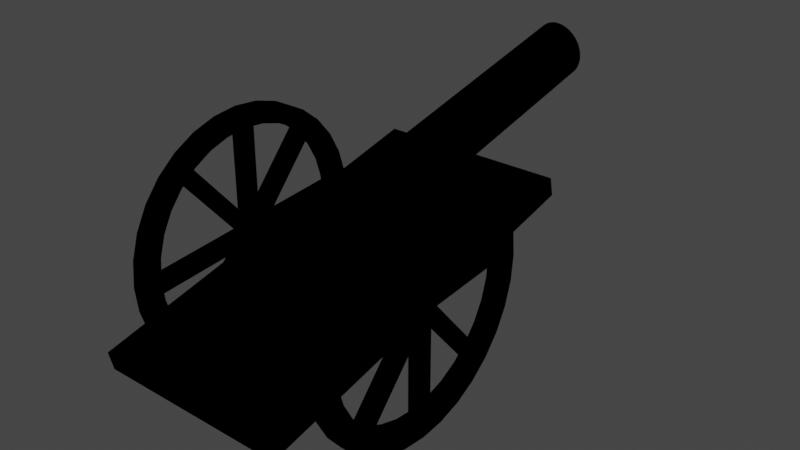 # Source: top_arabas_.blend  (saved by Blender 3.6.13; exported with 4.5.12 LTS)
import bpy
from mathutils import Matrix  # noqa: F401  (used for matrix-valued properties, if any)

bpy.ops.wm.read_factory_settings(use_empty=True)
scene = bpy.context.scene
scene.name = 'Scene'

# ---- collections
col_collection = bpy.data.collections.new('Collection'); scene.collection.children.link(col_collection)

# ---- materials (node trees are filled in below, after node groups)
mat_material_001 = bpy.data.materials.new('Material.001')
mat_material_001.use_transparent_shadow = False
mat_material_001.diffuse_color = (0.0, 0.0, 0.0, 1.0)

# ---- node groups
ng_auto_smooth = bpy.data.node_groups.new('Auto Smooth', 'GeometryNodeTree')
_s = ng_auto_smooth.interface.new_socket(name='Geometry', in_out='OUTPUT', socket_type='NodeSocketGeometry')
_s = ng_auto_smooth.interface.new_socket(name='Geometry', in_out='INPUT', socket_type='NodeSocketGeometry')
_s = ng_auto_smooth.interface.new_socket(name='Angle', in_out='INPUT', socket_type='NodeSocketFloat')
_s.subtype = 'ANGLE'
_s.min_value = 0.0
_s.max_value = 3.142
ng_auto_smooth.is_modifier = True
_N = ng_auto_smooth.nodes; _L = ng_auto_smooth.links
n0 = _N.new('NodeGroupOutput'); n0.name = 'Group Output'; n0.location = (480, -100)
n1 = _N.new('NodeGroupInput'); n1.name = 'Group Input'; n1.location = (-420, -300)
n2 = _N.new('NodeGroupInput'); n2.name = 'Group Input.001'; n2.location = (-60, -100)
n3 = _N.new('GeometryNodeSetShadeSmooth'); n3.name = 'Set Shade Smooth'; n3.location = (120, -100)
n3.domain = 'EDGE'
n4 = _N.new('GeometryNodeSetShadeSmooth'); n4.name = 'Set Shade Smooth.001'; n4.location = (300, -100)
n5 = _N.new('GeometryNodeInputMeshEdgeAngle'); n5.name = 'Edge Angle'; n5.location = (-420, -220)
n6 = _N.new('GeometryNodeInputEdgeSmooth'); n6.name = 'Is Edge Smooth'; n6.location = (-60, -160)
n7 = _N.new('GeometryNodeInputShadeSmooth'); n7.name = 'Is Face Smooth'; n7.location = (-240, -340)
n8 = _N.new('FunctionNodeBooleanMath'); n8.name = 'Boolean Math'; n8.location = (-60, -220)
n9 = _N.new('FunctionNodeCompare'); n9.name = 'Compare'; n9.location = (-240, -180)
n9.operation = 'LESS_EQUAL'
_L.new(n5.outputs[0], n9.inputs[0])
_L.new(n4.outputs[0], n0.inputs[0])
_L.new(n1.outputs[1], n9.inputs[1])
_L.new(n9.outputs[0], n8.inputs[0])
_L.new(n7.outputs[0], n8.inputs[1])
_L.new(n2.outputs[0], n3.inputs[0])
_L.new(n6.outputs[0], n3.inputs[1])
_L.new(n3.outputs[0], n4.inputs[0])
_L.new(n8.outputs[0], n3.inputs[2])
n0.is_active_output = True

# ---- material node trees

# ---- world
world_world = bpy.data.worlds.new('World'); scene.world = world_world
world_world.use_nodes = True; world_world.node_tree.nodes.clear()
_N = world_world.node_tree.nodes; _L = world_world.node_tree.links
n0 = _N.new('ShaderNodeOutputWorld'); n0.name = 'World Output'; n0.location = (300, 300)
n1 = _N.new('ShaderNodeBackground'); n1.name = 'Background'; n1.location = (10, 300)
n1.inputs[0].default_value = (0.05088, 0.05088, 0.05088, 1.0)
_L.new(n1.outputs[0], n0.inputs[0])
n0.is_active_output = True
world_world.color = (0.05088, 0.05088, 0.05088)
world_world.use_sun_shadow = False
world_world.sun_shadow_jitter_overblur = 0.0

# ---- meshes
me_cube_001 = bpy.data.meshes.new('Cube.001')
me_cube_001.from_pydata([(-1.0, -1.0, -1.0), (-1.0, -1.0, 1.0), (-1.0, 1.0, -1.0), (-1.0, 1.0, 1.0), (1.0, -1.0, -1.0), (1.0, -1.0, 1.0), (1.0, 1.0, -1.0), (1.0, 1.0, 1.0)], [], [(0, 1, 3, 2), (2, 3, 7, 6), (6, 7, 5, 4), (4, 5, 1, 0), (2, 6, 4, 0), (7, 3, 1, 5)])
me_cube_001.polygons.foreach_set('use_smooth', [True] * 6)
_uv = me_cube_001.uv_layers.new(name='UVMap')
_uv.uv.foreach_set('vector', [0.375, 0.0, 0.625, 0.0, 0.625, 0.25, 0.375, 0.25, 0.375, 0.25, 0.625, 0.25, 0.625, 0.5, 0.375, 0.5, 0.375, 0.5, 0.625, 0.5, 0.625, 0.75, 0.375, 0.75, 0.375, 0.75, 0.625, 0.75, 0.625, 1.0, 0.375, 1.0, 0.125, 0.5, 0.375, 0.5, 0.375, 0.75, 0.125, 0.75, 0.625, 0.5, 0.875, 0.5, 0.875, 0.75, 0.625, 0.75])
me_cube_001.materials.append(mat_material_001)
me_cube_001.update()
me_cylinder_001 = bpy.data.meshes.new('Cylinder.001')
me_cylinder_001.from_pydata([(0.01324, 1.003, -1.0), (0.01324, 1.003, 1.0), (0.2083, 0.9843, -1.0), (0.2083, 0.9843, 1.0), (0.3959, 0.9274, -1.0), (0.3959, 0.9274, 1.0), (0.5688, 0.835, -1.0), (0.5688, 0.835, 1.0), (0.7203, 0.7106, -1.0), (0.7203, 0.7106, 1.0), (0.8447, 0.5591, -1.0), (0.8447, 0.5591, 1.0), (0.9371, 0.3862, -1.0), (0.9371, 0.3862, 1.0), (0.994, 0.1986, -1.0), (0.994, 0.1986, 1.0), (1.013, 0.003492, -1.0), (1.013, 0.003492, 1.0), (0.994, -0.1916, -1.0), (0.994, -0.1916, 1.0), (0.9371, -0.3792, -1.0), (0.9371, -0.3792, 1.0), (0.8447, -0.5521, -1.0), (0.8447, -0.5521, 1.0), (0.7203, -0.7036, -1.0), (0.7203, -0.7036, 1.0), (0.5688, -0.828, -1.0), (0.5688, -0.828, 1.0), (0.3959, -0.9204, -1.0), (0.3959, -0.9204, 1.0), (0.2083, -0.9773, -1.0), (0.2083, -0.9773, 1.0), (0.01324, -0.9965, -1.0), (0.01324, -0.9965, 1.0), (-0.1819, -0.9773, -1.0), (-0.1819, -0.9773, 1.0), (-0.3694, -0.9204, -1.0), (-0.3694, -0.9204, 1.0), (-0.5423, -0.828, -1.0), (-0.5423, -0.828, 1.0), (-0.6939, -0.7036, -1.0), (-0.6939, -0.7036, 1.0), (-0.8182, -0.5521, -1.0), (-0.8182, -0.5521, 1.0), (-0.9106, -0.3792, -1.0), (-0.9106, -0.3792, 1.0), (-0.9675, -0.1916, -1.0), (-0.9675, -0.1916, 1.0), (-0.9868, 0.003492, -1.0), (-0.9868, 0.003492, 1.0), (-0.9675, 0.1986, -1.0), (-0.9675, 0.1986, 1.0), (-0.9106, 0.3862, -1.0), (-0.9106, 0.3862, 1.0), (-0.8182, 0.5591, -1.0), (-0.8182, 0.5591, 1.0), (-0.6939, 0.7106, -1.0), (-0.6939, 0.7106, 1.0), (-0.5423, 0.835, -1.0), (-0.5423, 0.835, 1.0), (-0.3694, 0.9274, -1.0), (-0.3694, 0.9274, 1.0), (-0.1819, 0.9843, -1.0), (-0.1819, 0.9843, 1.0), (-0.604, 0.5872, 1.0), (-0.4774, 0.6911, 1.0), (-0.1762, 0.8159, 1.0), (-0.01324, 0.8319, 1.0), (-0.3329, 0.7683, 1.0), (-0.8486, -0.003492, 1.0), (-0.8326, 0.1595, 1.0), (-0.8326, -0.1665, 1.0), (-0.7078, -0.4676, 1.0), (-0.4774, -0.6981, 1.0), (-0.604, -0.5942, 1.0), (-0.785, -0.3232, 1.0), (-0.01324, -0.8389, 1.0), (0.1497, -0.8228, 1.0), (0.4509, -0.6981, 1.0), (0.5775, -0.5942, 1.0), (0.3065, -0.7753, 1.0), (0.6814, 0.4606, 1.0), (0.5775, 0.5872, 1.0), (0.8222, -0.003492, 1.0), (0.8061, 0.1595, 1.0), (0.7586, 0.3162, 1.0), (-0.785, 0.3162, 1.0), (-0.7078, 0.4606, 1.0), (-0.3329, -0.7753, 1.0), (0.3065, 0.7683, 1.0), (0.1497, 0.8159, 1.0), (-0.1762, -0.8228, 1.0), (0.4509, 0.6911, 1.0), (0.6814, -0.4676, 1.0), (0.8061, -0.1665, 1.0), (0.7586, -0.3232, 1.0), (0.1497, 0.8159, -1.0), (0.3065, 0.7683, -1.0), (0.5775, 0.5872, -1.0), (0.6814, 0.4606, -1.0), (0.4509, 0.6911, -1.0), (0.4509, -0.6981, -1.0), (0.5775, -0.5942, -1.0), (0.7586, -0.3232, -1.0), (0.8061, -0.1665, -1.0), (0.6814, -0.4676, -1.0), (-0.785, -0.3232, -1.0), (-0.604, -0.5942, -1.0), (-0.7078, -0.4676, -1.0), (-0.3329, -0.7753, -1.0), (-0.01324, -0.8389, -1.0), (-0.1762, -0.8228, -1.0), (-0.4774, -0.6981, -1.0), (-0.8486, -0.003492, -1.0), (-0.785, 0.3162, -1.0), (-0.8326, 0.1595, -1.0), (-0.604, 0.5872, -1.0), (-0.3329, 0.7683, -1.0), (-0.4774, 0.6911, -1.0), (-0.7078, 0.4606, -1.0), (-0.01324, 0.8319, -1.0), (0.3065, -0.7753, -1.0), (0.7586, 0.3162, -1.0), (0.8222, -0.003492, -1.0), (0.8061, 0.1595, -1.0), (-0.8326, -0.1665, -1.0), (-0.1762, 0.8159, -1.0), (0.1497, -0.8228, -1.0)], [], [(0, 1, 3, 2), (2, 3, 5, 4), (4, 5, 7, 6), (6, 7, 9, 8), (8, 9, 11, 10), (10, 11, 13, 12), (12, 13, 15, 14), (14, 15, 17, 16), (16, 17, 19, 18), (18, 19, 21, 20), (20, 21, 23, 22), (22, 23, 25, 24), (24, 25, 27, 26), (26, 27, 29, 28), (28, 29, 31, 30), (30, 31, 33, 32), (32, 33, 35, 34), (34, 35, 37, 36), (36, 37, 39, 38), (38, 39, 41, 40), (40, 41, 43, 42), (42, 43, 45, 44), (44, 45, 47, 46), (46, 47, 49, 48), (48, 49, 51, 50), (50, 51, 53, 52), (52, 53, 55, 54), (54, 55, 57, 56), (56, 57, 59, 58), (58, 59, 61, 60), (75, 45, 43, 41, 39, 37, 35, 33, 31, 29, 27, 25, 23, 21, 19, 17, 15, 13, 11, 9, 7, 5, 3, 1, 63, 61, 59, 57, 55, 53, 86, 87, 64, 65, 68, 66, 67, 90, 89, 92, 82, 81, 85, 84, 83, 94, 95, 93, 79, 78, 80, 77, 76, 91, 88, 73, 74, 72), (86, 53, 51, 49, 47, 45, 75, 71, 69, 70), (60, 61, 63, 62), (62, 63, 1, 0), (112, 38, 40, 42, 44, 46, 125, 106, 108, 107), (125, 46, 48, 50, 52, 54, 56, 58, 60, 62, 0, 2, 4, 6, 8, 10, 12, 14, 16, 18, 20, 22, 24, 26, 28, 30, 32, 34, 36, 38, 112, 109, 111, 110, 127, 121, 101, 102, 105, 103, 104, 123, 124, 122, 99, 98, 100, 97, 96, 120, 126, 117, 118, 116, 119, 114, 115, 113), (96, 90, 67, 120), (97, 89, 90, 96), (100, 92, 89, 97), (98, 82, 92, 100), (81, 82, 98, 99), (85, 81, 99, 122), (84, 85, 122, 124), (83, 84, 124, 123), (94, 83, 123, 104), (95, 94, 104, 103), (93, 95, 103, 105), (79, 93, 105, 102), (78, 79, 102, 101), (80, 78, 101, 121), (77, 80, 121, 127), (76, 77, 127, 110), (91, 76, 110, 111), (88, 91, 111, 109), (73, 88, 109, 112), (74, 73, 112, 107), (108, 72, 74, 107), (106, 75, 72, 108), (125, 71, 75, 106), (113, 69, 71, 125), (115, 70, 69, 113), (114, 86, 70, 115), (119, 87, 86, 114), (116, 64, 87, 119), (118, 65, 64, 116), (117, 68, 65, 118), (126, 66, 68, 117), (120, 67, 66, 126)])
me_cylinder_001.polygons.foreach_set('use_smooth', [True] * 68)
me_cylinder_001.polygons.foreach_set('material_index', [0, 0, 0, 0, 0, 0, 0, 0, 0, 0, 0, 0, 0, 0, 0, 0, 0, 0, 0, 0, 0, 0, 0, 0, 0, 0, 0, 0, 0, 0, 0, 0, 0, 0, 0, 0, 20168, 20168, 20168, 20168, 20168, 20168, 20168, 20168, 20168, 20168, 20168, 20168, 20168, 20168, 20168, 20168, 20168, 20168, 20168, 20168, 20168, 20168, 20168, 20168, 20168, 20168, 20168, 20168, 20168, 20168, 20168, 20168])
_uv = me_cylinder_001.uv_layers.new(name='UVMap')
_uv.uv.foreach_set('vector', [1.0, 0.5, 1.0, 1.0, 0.9688, 1.0, 0.9688, 0.5, 0.9688, 0.5, 0.9688, 1.0, 0.9375, 1.0, 0.9375, 0.5, 0.9375, 0.5, 0.9375, 1.0, 0.9062, 1.0, 0.9062, 0.5, 0.9062, 0.5, 0.9062, 1.0, 0.875, 1.0, 0.875, 0.5, 0.875, 0.5, 0.875, 1.0, 0.8438, 1.0, 0.8438, 0.5, 0.8438, 0.5, 0.8438, 1.0, 0.8125, 1.0, 0.8125, 0.5, 0.8125, 0.5, 0.8125, 1.0, 0.7812, 1.0, 0.7812, 0.5, 0.7812, 0.5, 0.7812, 1.0, 0.75, 1.0, 0.75, 0.5, 0.75, 0.5, 0.75, 1.0, 0.7188, 1.0, 0.7188, 0.5, 0.7188, 0.5, 0.7188, 1.0, 0.6875, 1.0, 0.6875, 0.5, 0.6875, 0.5, 0.6875, 1.0, 0.6562, 1.0, 0.6562, 0.5, 0.6562, 0.5, 0.6562, 1.0, 0.625, 1.0, 0.625, 0.5, 0.625, 0.5, 0.625, 1.0, 0.5938, 1.0, 0.5938, 0.5, 0.5938, 0.5, 0.5938, 1.0, 0.5625, 1.0, 0.5625, 0.5, 0.5625, 0.5, 0.5625, 1.0, 0.5312, 1.0, 0.5312, 0.5, 0.5312, 0.5, 0.5312, 1.0, 0.5, 1.0, 0.5, 0.5, 0.5, 0.5, 0.5, 1.0, 0.4688, 1.0, 0.4688, 0.5, 0.4688, 0.5, 0.4688, 1.0, 0.4375, 1.0, 0.4375, 0.5, 0.4375, 0.5, 0.4375, 1.0, 0.4062, 1.0, 0.4062, 0.5, 0.4062, 0.5, 0.4062, 1.0, 0.375, 1.0, 0.375, 0.5, 0.375, 0.5, 0.375, 1.0, 0.3438, 1.0, 0.3438, 0.5, 0.3438, 0.5, 0.3438, 1.0, 0.3125, 1.0, 0.3125, 0.5, 0.3125, 0.5, 0.3125, 1.0, 0.2812, 1.0, 0.2812, 0.5, 0.2812, 0.5, 0.2812, 1.0, 0.25, 1.0, 0.25, 0.5, 0.25, 0.5, 0.25, 1.0, 0.2188, 1.0, 0.2188, 0.5, 0.2188, 0.5, 0.2188, 1.0, 0.1875, 1.0, 0.1875, 0.5, 0.1875, 0.5, 0.1875, 1.0, 0.1562, 1.0, 0.1562, 0.5, 0.1562, 0.5, 0.1562, 1.0, 0.125, 1.0, 0.125, 0.5, 0.125, 0.5, 0.125, 1.0, 0.09375, 1.0, 0.09375, 0.5, 0.09375, 0.5, 0.09375, 1.0, 0.0625, 1.0, 0.0625, 0.5, 0.05841, 0.1716, 0.02827, 0.1582, 0.05045, 0.1167, 0.08029, 0.08029, 0.1167, 0.05045, 0.1582, 0.02827, 0.2032, 0.01461, 0.25, 0.01, 0.2968, 0.01461, 0.3418, 0.02827, 0.3833, 0.05045, 0.4197, 0.08029, 0.4496, 0.1167, 0.4717, 0.1582, 0.4854, 0.2032, 0.49, 0.25, 0.4854, 0.2968, 0.4717, 0.3418, 0.4496, 0.3833, 0.4197, 0.4197, 0.3833, 0.4496, 0.3418, 0.4717, 0.2968, 0.4854, 0.25, 0.49, 0.2032, 0.4854, 0.1582, 0.4717, 0.1167, 0.4496, 0.08029, 0.4197, 0.05045, 0.3833, 0.02827, 0.3418, 0.05841, 0.325, 0.07694, 0.3597, 0.1019, 0.3901, 0.1323, 0.415, 0.1669, 0.4336, 0.2045, 0.445, 0.2436, 0.4488, 0.2828, 0.445, 0.3204, 0.4336, 0.355, 0.415, 0.3854, 0.3901, 0.4104, 0.3597, 0.4289, 0.325, 0.4403, 0.2874, 0.4441, 0.2483, 0.4403, 0.2092, 0.4289, 0.1716, 0.4104, 0.1369, 0.3854, 0.1066, 0.355, 0.08162, 0.3204, 0.06309, 0.2828, 0.05168, 0.2436, 0.04783, 0.2045, 0.05168, 0.1669, 0.06309, 0.1323, 0.08162, 0.1019, 0.1066, 0.07694, 0.1369, 0.05841, 0.325, 0.02827, 0.3418, 0.01461, 0.2968, 0.01, 0.25, 0.01461, 0.2032, 0.02827, 0.1582, 0.05841, 0.1716, 0.047, 0.2092, 0.04315, 0.2483, 0.047, 0.2874, 0.0625, 0.5, 0.0625, 1.0, 0.03125, 1.0, 0.03125, 0.5, 0.03125, 0.5, 0.03125, 1.0, 0.0, 1.0, 0.0, 0.5, 0.6323, 0.08162, 0.6167, 0.05045, 0.5803, 0.08029, 0.5504, 0.1167, 0.5283, 0.1582, 0.5146, 0.2032, 0.547, 0.2092, 0.5584, 0.1716, 0.5769, 0.1369, 0.6019, 0.1066, 0.547, 0.2092, 0.5146, 0.2032, 0.51, 0.25, 0.5146, 0.2968, 0.5283, 0.3418, 0.5504, 0.3833, 0.5803, 0.4197, 0.6167, 0.4496, 0.6582, 0.4717, 0.7032, 0.4854, 0.75, 0.49, 0.7968, 0.4854, 0.8418, 0.4717, 0.8833, 0.4496, 0.9197, 0.4197, 0.9496, 0.3833, 0.9717, 0.3418, 0.9854, 0.2968, 0.99, 0.25, 0.9854, 0.2032, 0.9717, 0.1582, 0.9496, 0.1167, 0.9197, 0.08029, 0.8833, 0.05045, 0.8418, 0.02827, 0.7968, 0.01461, 0.75, 0.01, 0.7032, 0.01461, 0.6582, 0.02827, 0.6167, 0.05045, 0.6323, 0.08162, 0.6669, 0.06309, 0.7045, 0.05168, 0.7436, 0.04783, 0.7828, 0.05168, 0.8204, 0.06309, 0.855, 0.08162, 0.8854, 0.1066, 0.9104, 0.1369, 0.9289, 0.1716, 0.9403, 0.2092, 0.9441, 0.2483, 0.9403, 0.2874, 0.9289, 0.325, 0.9104, 0.3597, 0.8854, 0.3901, 0.855, 0.415, 0.8204, 0.4336, 0.7828, 0.445, 0.7436, 0.4488, 0.7045, 0.445, 0.6669, 0.4336, 0.6323, 0.415, 0.6019, 0.3901, 0.5769, 0.3597, 0.5584, 0.325, 0.547, 0.2874, 0.5432, 0.2483, 0.9688, 0.7169, 0.9688, 0.7857, 1.0, 0.7857, 1.0, 0.7169, 0.9375, 0.7169, 0.9375, 0.7857, 0.9688, 0.7857, 0.9688, 0.7169, 0.9062, 0.7169, 0.9062, 0.7857, 0.9375, 0.7857, 0.9375, 0.7169, 0.875, 0.7169, 0.875, 0.7857, 0.9062, 0.7857, 0.9062, 0.7169, 0.8438, 0.7857, 0.875, 0.7857, 0.875, 0.7169, 0.8438, 0.7169, 0.8125, 0.7857, 0.8438, 0.7857, 0.8438, 0.7169, 0.8125, 0.7169, 0.7812, 0.7857, 0.8125, 0.7857, 0.8125, 0.7169, 0.7812, 0.7169, 0.75, 0.7857, 0.7812, 0.7857, 0.7812, 0.7169, 0.75, 0.7169, 0.7188, 0.7857, 0.75, 0.7857, 0.75, 0.7169, 0.7188, 0.7169, 0.6875, 0.7857, 0.7188, 0.7857, 0.7188, 0.7169, 0.6875, 0.7169, 0.6562, 0.7857, 0.6875, 0.7857, 0.6875, 0.7169, 0.6562, 0.7169, 0.625, 0.7857, 0.6562, 0.7857, 0.6562, 0.7169, 0.625, 0.7169, 0.5938, 0.7857, 0.625, 0.7857, 0.625, 0.7169, 0.5938, 0.7169, 0.5625, 0.7857, 0.5938, 0.7857, 0.5938, 0.7169, 0.5625, 0.7169, 0.5312, 0.7857, 0.5625, 0.7857, 0.5625, 0.7169, 0.5312, 0.7169, 0.5, 0.7857, 0.5312, 0.7857, 0.5312, 0.7169, 0.5, 0.7169, 0.4688, 0.7857, 0.5, 0.7857, 0.5, 0.7169, 0.4688, 0.7169, 0.4375, 0.7857, 0.4688, 0.7857, 0.4688, 0.7169, 0.4375, 0.7169, 0.4062, 0.7857, 0.4375, 0.7857, 0.4375, 0.7169, 0.4062, 0.7169, 0.375, 0.7857, 0.4062, 0.7857, 0.4062, 0.7169, 0.375, 0.7169, 0.3438, 0.7169, 0.3438, 0.7857, 0.375, 0.7857, 0.375, 0.7169, 0.3125, 0.7169, 0.3125, 0.7857, 0.3438, 0.7857, 0.3438, 0.7169, 0.2812, 0.7169, 0.2812, 0.7857, 0.3125, 0.7857, 0.3125, 0.7169, 0.25, 0.7169, 0.25, 0.7857, 0.2812, 0.7857, 0.2812, 0.7169, 0.2188, 0.7169, 0.2188, 0.7857, 0.25, 0.7857, 0.25, 0.7169, 0.1875, 0.7169, 0.1875, 0.7857, 0.2188, 0.7857, 0.2188, 0.7169, 0.1562, 0.7169, 0.1562, 0.7857, 0.1875, 0.7857, 0.1875, 0.7169, 0.125, 0.7169, 0.125, 0.7857, 0.1562, 0.7857, 0.1562, 0.7169, 0.09375, 0.7169, 0.09375, 0.7857, 0.125, 0.7857, 0.125, 0.7169, 0.0625, 0.7169, 0.0625, 0.7857, 0.09375, 0.7857, 0.09375, 0.7169, 0.03125, 0.7169, 0.03125, 0.7857, 0.0625, 0.7857, 0.0625, 0.7169, 0.0, 0.7169, 0.0, 0.7857, 0.03125, 0.7857, 0.03125, 0.7169])
me_cylinder_001.materials.append(mat_material_001)
me_cylinder_001.update()
me_cylinder_002 = bpy.data.meshes.new('Cylinder.002')
me_cylinder_002.from_pydata([(8.896e-07, 1.0, -0.6759), (8.896e-07, 1.0, 1.324), (0.1951, 0.9808, -0.6759), (0.1951, 0.9808, 1.324), (0.3827, 0.9239, -0.6759), (0.3827, 0.9239, 1.324), (0.5556, 0.8315, -0.6759), (0.5556, 0.8315, 1.324), (0.7071, 0.7071, -0.6759), (0.7071, 0.7071, 1.324), (0.8315, 0.5556, -0.6759), (0.8315, 0.5556, 1.324), (0.9239, 0.3827, -0.6759), (0.9239, 0.3827, 1.324), (0.9808, 0.1951, -0.6759), (0.9808, 0.1951, 1.324), (1.0, 1.801e-07, -0.6759), (1.0, 1.801e-07, 1.324), (0.9808, -0.1951, -0.6759), (0.9808, -0.1951, 1.324), (0.9239, -0.3827, -0.6759), (0.9239, -0.3827, 1.324), (0.8315, -0.5556, -0.6759), (0.8315, -0.5556, 1.324), (0.7071, -0.7071, -0.6759), (0.7071, -0.7071, 1.324), (0.5556, -0.8315, -0.6759), (0.5556, -0.8315, 1.324), (0.3827, -0.9239, -0.6759), (0.3827, -0.9239, 1.324), (0.1951, -0.9808, -0.6759), (0.1951, -0.9808, 1.324), (8.896e-07, -1.0, -0.6759), (8.896e-07, -1.0, 1.324), (-0.1951, -0.9808, -0.6759), (-0.1951, -0.9808, 1.324), (-0.3827, -0.9239, -0.6759), (-0.3827, -0.9239, 1.324), (-0.5556, -0.8315, -0.6759), (-0.5556, -0.8315, 1.324), (-0.7071, -0.7071, -0.6759), (-0.7071, -0.7071, 1.324), (-0.8315, -0.5556, -0.6759), (-0.8315, -0.5556, 1.324), (-0.9239, -0.3827, -0.6759), (-0.9239, -0.3827, 1.324), (-0.9808, -0.1951, -0.6759), (-0.9808, -0.1951, 1.324), (-1.0, 1.801e-07, -0.6759), (-1.0, 1.801e-07, 1.324), (-0.9808, 0.1951, -0.6759), (-0.9808, 0.1951, 1.324), (-0.9239, 0.3827, -0.6759), (-0.9239, 0.3827, 1.324), (-0.8315, 0.5556, -0.6759), (-0.8315, 0.5556, 1.324), (-0.7071, 0.7071, -0.6759), (-0.7071, 0.7071, 1.324), (-0.5556, 0.8315, -0.6759), (-0.5556, 0.8315, 1.324), (-0.3827, 0.9239, -0.6759), (-0.3827, 0.9239, 1.324), (-0.1951, 0.9808, -0.6759), (-0.1951, 0.9808, 1.324), (0.1951, 0.9808, -0.6482), (-1.771e-06, 1.0, -0.6482), (0.3827, 0.9239, -0.6482), (0.5556, 0.8315, -0.6482), (0.7071, 0.7071, -0.6482), (0.8315, 0.5556, -0.6482), (0.9239, 0.3827, -0.6482), (0.9808, 0.1951, -0.6482), (1.0, -2.968e-07, -0.6482), (0.9808, -0.1951, -0.6482), (0.9239, -0.3827, -0.6482), (0.8315, -0.5556, -0.6482), (0.7071, -0.7071, -0.6482), (0.5556, -0.8315, -0.6482), (0.3827, -0.9239, -0.6482), (0.1951, -0.9808, -0.6482), (-1.771e-06, -1.0, -0.6482), (-0.1951, -0.9808, -0.6482), (-0.3827, -0.9239, -0.6482), (-0.5556, -0.8315, -0.6482), (-0.7071, -0.7071, -0.6482), (-0.8315, -0.5556, -0.6482), (-0.9239, -0.3827, -0.6482), (-0.9808, -0.1951, -0.6482), (-1.0, -2.968e-07, -0.6482), (-0.9808, 0.1951, -0.6482), (-0.9239, 0.3827, -0.6482), (-0.8315, 0.5556, -0.6482), (-0.7071, 0.7071, -0.6482), (-0.5556, 0.8315, -0.6482), (-0.3827, 0.9239, -0.6482), (-0.1951, 0.9808, -0.6482)], [], [(0, 1, 3, 2), (2, 3, 5, 4), (4, 5, 7, 6), (6, 7, 9, 8), (8, 9, 11, 10), (10, 11, 13, 12), (12, 13, 15, 14), (14, 15, 17, 16), (16, 17, 19, 18), (18, 19, 21, 20), (20, 21, 23, 22), (22, 23, 25, 24), (24, 25, 27, 26), (26, 27, 29, 28), (28, 29, 31, 30), (30, 31, 33, 32), (32, 33, 35, 34), (34, 35, 37, 36), (36, 37, 39, 38), (38, 39, 41, 40), (40, 41, 43, 42), (42, 43, 45, 44), (44, 45, 47, 46), (46, 47, 49, 48), (48, 49, 51, 50), (50, 51, 53, 52), (52, 53, 55, 54), (54, 55, 57, 56), (56, 57, 59, 58), (58, 59, 61, 60), (45, 43, 85, 86), (60, 61, 63, 62), (62, 63, 1, 0), (0, 2, 4, 6, 8, 10, 12, 14, 16, 18, 20, 22, 24, 26, 28, 30, 32, 34, 36, 38, 40, 42, 44, 46, 48, 50, 52, 54, 56, 58, 60, 62), (64, 65, 95, 94, 93, 92, 91, 90, 89, 88, 87, 86, 85, 84, 83, 82, 81, 80, 79, 78, 77, 76, 75, 74, 73, 72, 71, 70, 69, 68, 67, 66), (63, 61, 94, 95), (19, 17, 72, 73), (37, 35, 81, 82), (55, 53, 90, 91), (11, 9, 68, 69), (29, 27, 77, 78), (47, 45, 86, 87), (3, 1, 65, 64), (1, 63, 95, 65), (21, 19, 73, 74), (39, 37, 82, 83), (57, 55, 91, 92), (13, 11, 69, 70), (31, 29, 78, 79), (49, 47, 87, 88), (5, 3, 64, 66), (23, 21, 74, 75), (41, 39, 83, 84), (59, 57, 92, 93), (15, 13, 70, 71), (33, 31, 79, 80), (51, 49, 88, 89), (7, 5, 66, 67), (25, 23, 75, 76), (43, 41, 84, 85), (61, 59, 93, 94), (17, 15, 71, 72), (35, 33, 80, 81), (53, 51, 89, 90), (9, 7, 67, 68), (27, 25, 76, 77)])
me_cylinder_002.polygons.foreach_set('use_smooth', [True] * 66)
_uv = me_cylinder_002.uv_layers.new(name='UVMap')
_uv.uv.foreach_set('vector', [1.0, 0.5, 1.0, 1.0, 0.9688, 1.0, 0.9688, 0.5, 0.9688, 0.5, 0.9688, 1.0, 0.9375, 1.0, 0.9375, 0.5, 0.9375, 0.5, 0.9375, 1.0, 0.9062, 1.0, 0.9062, 0.5, 0.9062, 0.5, 0.9062, 1.0, 0.875, 1.0, 0.875, 0.5, 0.875, 0.5, 0.875, 1.0, 0.8438, 1.0, 0.8438, 0.5, 0.8438, 0.5, 0.8438, 1.0, 0.8125, 1.0, 0.8125, 0.5, 0.8125, 0.5, 0.8125, 1.0, 0.7812, 1.0, 0.7812, 0.5, 0.7812, 0.5, 0.7812, 1.0, 0.75, 1.0, 0.75, 0.5, 0.75, 0.5, 0.75, 1.0, 0.7188, 1.0, 0.7188, 0.5, 0.7188, 0.5, 0.7188, 1.0, 0.6875, 1.0, 0.6875, 0.5, 0.6875, 0.5, 0.6875, 1.0, 0.6562, 1.0, 0.6562, 0.5, 0.6562, 0.5, 0.6562, 1.0, 0.625, 1.0, 0.625, 0.5, 0.625, 0.5, 0.625, 1.0, 0.5938, 1.0, 0.5938, 0.5, 0.5938, 0.5, 0.5938, 1.0, 0.5625, 1.0, 0.5625, 0.5, 0.5625, 0.5, 0.5625, 1.0, 0.5312, 1.0, 0.5312, 0.5, 0.5312, 0.5, 0.5312, 1.0, 0.5, 1.0, 0.5, 0.5, 0.5, 0.5, 0.5, 1.0, 0.4688, 1.0, 0.4688, 0.5, 0.4688, 0.5, 0.4688, 1.0, 0.4375, 1.0, 0.4375, 0.5, 0.4375, 0.5, 0.4375, 1.0, 0.4062, 1.0, 0.4062, 0.5, 0.4062, 0.5, 0.4062, 1.0, 0.375, 1.0, 0.375, 0.5, 0.375, 0.5, 0.375, 1.0, 0.3438, 1.0, 0.3438, 0.5, 0.3438, 0.5, 0.3438, 1.0, 0.3125, 1.0, 0.3125, 0.5, 0.3125, 0.5, 0.3125, 1.0, 0.2812, 1.0, 0.2812, 0.5, 0.2812, 0.5, 0.2812, 1.0, 0.25, 1.0, 0.25, 0.5, 0.25, 0.5, 0.25, 1.0, 0.2188, 1.0, 0.2188, 0.5, 0.2188, 0.5, 0.2188, 1.0, 0.1875, 1.0, 0.1875, 0.5, 0.1875, 0.5, 0.1875, 1.0, 0.1562, 1.0, 0.1562, 0.5, 0.1562, 0.5, 0.1562, 1.0, 0.125, 1.0, 0.125, 0.5, 0.125, 0.5, 0.125, 1.0, 0.09375, 1.0, 0.09375, 0.5, 0.09375, 0.5, 0.09375, 1.0, 0.0625, 1.0, 0.0625, 0.5, 0.3125, 1.0, 0.3438, 1.0, 0.3438, 1.0, 0.3125, 1.0, 0.0625, 0.5, 0.0625, 1.0, 0.03125, 1.0, 0.03125, 0.5, 0.03125, 0.5, 0.03125, 1.0, 0.0, 1.0, 0.0, 0.5, 0.75, 0.49, 0.7968, 0.4854, 0.8418, 0.4717, 0.8833, 0.4496, 0.9197, 0.4197, 0.9496, 0.3833, 0.9717, 0.3418, 0.9854, 0.2968, 0.99, 0.25, 0.9854, 0.2032, 0.9717, 0.1582, 0.9496, 0.1167, 0.9197, 0.08029, 0.8833, 0.05045, 0.8418, 0.02827, 0.7968, 0.01461, 0.75, 0.01, 0.7032, 0.01461, 0.6582, 0.02827, 0.6167, 0.05045, 0.5803, 0.08029, 0.5504, 0.1167, 0.5283, 0.1582, 0.5146, 0.2032, 0.51, 0.25, 0.5146, 0.2968, 0.5283, 0.3418, 0.5504, 0.3833, 0.5803, 0.4197, 0.6167, 0.4496, 0.6582, 0.4717, 0.7032, 0.4854, 0.2968, 0.4854, 0.25, 0.49, 0.2032, 0.4854, 0.1582, 0.4717, 0.1167, 0.4496, 0.08029, 0.4197, 0.05045, 0.3833, 0.02827, 0.3418, 0.01461, 0.2968, 0.01, 0.25, 0.01461, 0.2032, 0.02827, 0.1582, 0.05045, 0.1167, 0.08029, 0.08029, 0.1167, 0.05045, 0.1582, 0.02827, 0.2032, 0.01461, 0.25, 0.01, 0.2968, 0.01461, 0.3418, 0.02827, 0.3833, 0.05045, 0.4197, 0.08029, 0.4496, 0.1167, 0.4717, 0.1582, 0.4854, 0.2032, 0.49, 0.25, 0.4854, 0.2968, 0.4717, 0.3418, 0.4496, 0.3833, 0.4197, 0.4197, 0.3833, 0.4496, 0.3418, 0.4717, 0.03125, 1.0, 0.0625, 1.0, 0.0625, 1.0, 0.03125, 1.0, 0.7188, 1.0, 0.75, 1.0, 0.75, 1.0, 0.7188, 1.0, 0.4375, 1.0, 0.4688, 1.0, 0.4688, 1.0, 0.4375, 1.0, 0.1562, 1.0, 0.1875, 1.0, 0.1875, 1.0, 0.1562, 1.0, 0.8438, 1.0, 0.875, 1.0, 0.875, 1.0, 0.8438, 1.0, 0.5625, 1.0, 0.5938, 1.0, 0.5938, 1.0, 0.5625, 1.0, 0.2812, 1.0, 0.3125, 1.0, 0.3125, 1.0, 0.2812, 1.0, 0.9688, 1.0, 1.0, 1.0, 1.0, 1.0, 0.9688, 1.0, 0.0, 1.0, 0.03125, 1.0, 0.03125, 1.0, 0.0, 1.0, 0.6875, 1.0, 0.7188, 1.0, 0.7188, 1.0, 0.6875, 1.0, 0.4062, 1.0, 0.4375, 1.0, 0.4375, 1.0, 0.4062, 1.0, 0.125, 1.0, 0.1562, 1.0, 0.1562, 1.0, 0.125, 1.0, 0.8125, 1.0, 0.8438, 1.0, 0.8438, 1.0, 0.8125, 1.0, 0.5312, 1.0, 0.5625, 1.0, 0.5625, 1.0, 0.5312, 1.0, 0.25, 1.0, 0.2812, 1.0, 0.2812, 1.0, 0.25, 1.0, 0.9375, 1.0, 0.9688, 1.0, 0.9688, 1.0, 0.9375, 1.0, 0.6562, 1.0, 0.6875, 1.0, 0.6875, 1.0, 0.6562, 1.0, 0.375, 1.0, 0.4062, 1.0, 0.4062, 1.0, 0.375, 1.0, 0.09375, 1.0, 0.125, 1.0, 0.125, 1.0, 0.09375, 1.0, 0.7812, 1.0, 0.8125, 1.0, 0.8125, 1.0, 0.7812, 1.0, 0.5, 1.0, 0.5312, 1.0, 0.5312, 1.0, 0.5, 1.0, 0.2188, 1.0, 0.25, 1.0, 0.25, 1.0, 0.2188, 1.0, 0.9062, 1.0, 0.9375, 1.0, 0.9375, 1.0, 0.9062, 1.0, 0.625, 1.0, 0.6562, 1.0, 0.6562, 1.0, 0.625, 1.0, 0.3438, 1.0, 0.375, 1.0, 0.375, 1.0, 0.3438, 1.0, 0.0625, 1.0, 0.09375, 1.0, 0.09375, 1.0, 0.0625, 1.0, 0.75, 1.0, 0.7812, 1.0, 0.7812, 1.0, 0.75, 1.0, 0.4688, 1.0, 0.5, 1.0, 0.5, 1.0, 0.4688, 1.0, 0.1875, 1.0, 0.2188, 1.0, 0.2188, 1.0, 0.1875, 1.0, 0.875, 1.0, 0.9062, 1.0, 0.9062, 1.0, 0.875, 1.0, 0.5938, 1.0, 0.625, 1.0, 0.625, 1.0, 0.5938, 1.0])
me_cylinder_002.materials.append(mat_material_001)
me_cylinder_002.update()
me_cube_002 = bpy.data.meshes.new('Cube.002')
me_cube_002.from_pydata([(-1.0, -1.0, -1.0), (-1.0, -1.0, 1.0), (-1.0, 1.0, -1.0), (-1.0, 1.0, 1.0), (1.0, -1.0, -1.0), (1.0, -1.0, 1.0), (1.0, 1.0, -1.0), (1.0, 1.0, 1.0)], [], [(0, 1, 3, 2), (2, 3, 7, 6), (6, 7, 5, 4), (4, 5, 1, 0), (2, 6, 4, 0), (7, 3, 1, 5)])
me_cube_002.polygons.foreach_set('use_smooth', [True] * 6)
_uv = me_cube_002.uv_layers.new(name='UVMap')
_uv.uv.foreach_set('vector', [0.375, 0.0, 0.625, 0.0, 0.625, 0.25, 0.375, 0.25, 0.375, 0.25, 0.625, 0.25, 0.625, 0.5, 0.375, 0.5, 0.375, 0.5, 0.625, 0.5, 0.625, 0.75, 0.375, 0.75, 0.375, 0.75, 0.625, 0.75, 0.625, 1.0, 0.375, 1.0, 0.125, 0.5, 0.375, 0.5, 0.375, 0.75, 0.125, 0.75, 0.625, 0.5, 0.875, 0.5, 0.875, 0.75, 0.625, 0.75])
me_cube_002.materials.append(mat_material_001)
me_cube_002.update()
me_cube_003 = bpy.data.meshes.new('Cube.003')
me_cube_003.from_pydata([(-1.0, -1.0, -1.0), (-1.0, -1.0, 1.0), (-1.0, 1.0, -1.0), (-1.0, 1.0, 1.0), (1.0, -1.0, -1.0), (1.0, -1.0, 1.0), (1.0, 1.0, -1.0), (1.0, 1.0, 1.0)], [], [(0, 1, 3, 2), (2, 3, 7, 6), (6, 7, 5, 4), (4, 5, 1, 0), (2, 6, 4, 0), (7, 3, 1, 5)])
me_cube_003.polygons.foreach_set('use_smooth', [True] * 6)
_uv = me_cube_003.uv_layers.new(name='UVMap')
_uv.uv.foreach_set('vector', [0.375, 0.0, 0.625, 0.0, 0.625, 0.25, 0.375, 0.25, 0.375, 0.25, 0.625, 0.25, 0.625, 0.5, 0.375, 0.5, 0.375, 0.5, 0.625, 0.5, 0.625, 0.75, 0.375, 0.75, 0.375, 0.75, 0.625, 0.75, 0.625, 1.0, 0.375, 1.0, 0.125, 0.5, 0.375, 0.5, 0.375, 0.75, 0.125, 0.75, 0.625, 0.5, 0.875, 0.5, 0.875, 0.75, 0.625, 0.75])
me_cube_003.materials.append(mat_material_001)
me_cube_003.update()
me_cube_004 = bpy.data.meshes.new('Cube.004')
me_cube_004.from_pydata([(-1.0, -1.0, -1.0), (-1.0, -1.0, 1.0), (-1.0, 1.0, -1.0), (-1.0, 1.0, 1.0), (1.0, -1.0, -1.0), (1.0, -1.0, 1.0), (1.0, 1.0, -1.0), (1.0, 1.0, 1.0)], [], [(0, 1, 3, 2), (2, 3, 7, 6), (6, 7, 5, 4), (4, 5, 1, 0), (2, 6, 4, 0), (7, 3, 1, 5)])
_uv = me_cube_004.uv_layers.new(name='UVMap')
_uv.uv.foreach_set('vector', [0.375, 0.0, 0.625, 0.0, 0.625, 0.25, 0.375, 0.25, 0.375, 0.25, 0.625, 0.25, 0.625, 0.5, 0.375, 0.5, 0.375, 0.5, 0.625, 0.5, 0.625, 0.75, 0.375, 0.75, 0.375, 0.75, 0.625, 0.75, 0.625, 1.0, 0.375, 1.0, 0.125, 0.5, 0.375, 0.5, 0.375, 0.75, 0.125, 0.75, 0.625, 0.5, 0.875, 0.5, 0.875, 0.75, 0.625, 0.75])
me_cube_004.materials.append(mat_material_001)
me_cube_004.update()
me_cube_005 = bpy.data.meshes.new('Cube.005')
me_cube_005.from_pydata([(-1.0, -1.0, -1.0), (-1.0, -1.0, 1.0), (-1.0, 1.0, -1.0), (-1.0, 1.0, 1.0), (1.0, -1.0, -1.0), (1.0, -1.0, 1.0), (1.0, 1.0, -1.0), (1.0, 1.0, 1.0)], [], [(0, 1, 3, 2), (2, 3, 7, 6), (6, 7, 5, 4), (4, 5, 1, 0), (2, 6, 4, 0), (7, 3, 1, 5)])
me_cube_005.polygons.foreach_set('use_smooth', [True] * 6)
_uv = me_cube_005.uv_layers.new(name='UVMap')
_uv.uv.foreach_set('vector', [0.375, 0.0, 0.625, 0.0, 0.625, 0.25, 0.375, 0.25, 0.375, 0.25, 0.625, 0.25, 0.625, 0.5, 0.375, 0.5, 0.375, 0.5, 0.625, 0.5, 0.625, 0.75, 0.375, 0.75, 0.375, 0.75, 0.625, 0.75, 0.625, 1.0, 0.375, 1.0, 0.125, 0.5, 0.375, 0.5, 0.375, 0.75, 0.125, 0.75, 0.625, 0.5, 0.875, 0.5, 0.875, 0.75, 0.625, 0.75])
me_cube_005.materials.append(mat_material_001)
me_cube_005.update()
me_cylinder_004 = bpy.data.meshes.new('Cylinder.004')
me_cylinder_004.from_pydata([(0.01324, 1.003, -1.0), (0.01324, 1.003, 1.0), (0.2083, 0.9843, -1.0), (0.2083, 0.9843, 1.0), (0.3959, 0.9274, -1.0), (0.3959, 0.9274, 1.0), (0.5688, 0.835, -1.0), (0.5688, 0.835, 1.0), (0.7203, 0.7106, -1.0), (0.7203, 0.7106, 1.0), (0.8447, 0.5591, -1.0), (0.8447, 0.5591, 1.0), (0.9371, 0.3862, -1.0), (0.9371, 0.3862, 1.0), (0.994, 0.1986, -1.0), (0.994, 0.1986, 1.0), (1.013, 0.003492, -1.0), (1.013, 0.003492, 1.0), (0.994, -0.1916, -1.0), (0.994, -0.1916, 1.0), (0.9371, -0.3792, -1.0), (0.9371, -0.3792, 1.0), (0.8447, -0.5521, -1.0), (0.8447, -0.5521, 1.0), (0.7203, -0.7036, -1.0), (0.7203, -0.7036, 1.0), (0.5688, -0.828, -1.0), (0.5688, -0.828, 1.0), (0.3959, -0.9204, -1.0), (0.3959, -0.9204, 1.0), (0.2083, -0.9773, -1.0), (0.2083, -0.9773, 1.0), (0.01324, -0.9965, -1.0), (0.01324, -0.9965, 1.0), (-0.1819, -0.9773, -1.0), (-0.1819, -0.9773, 1.0), (-0.3694, -0.9204, -1.0), (-0.3694, -0.9204, 1.0), (-0.5423, -0.828, -1.0), (-0.5423, -0.828, 1.0), (-0.6939, -0.7036, -1.0), (-0.6939, -0.7036, 1.0), (-0.8182, -0.5521, -1.0), (-0.8182, -0.5521, 1.0), (-0.9106, -0.3792, -1.0), (-0.9106, -0.3792, 1.0), (-0.9675, -0.1916, -1.0), (-0.9675, -0.1916, 1.0), (-0.9868, 0.003492, -1.0), (-0.9868, 0.003492, 1.0), (-0.9675, 0.1986, -1.0), (-0.9675, 0.1986, 1.0), (-0.9106, 0.3862, -1.0), (-0.9106, 0.3862, 1.0), (-0.8182, 0.5591, -1.0), (-0.8182, 0.5591, 1.0), (-0.6939, 0.7106, -1.0), (-0.6939, 0.7106, 1.0), (-0.5423, 0.835, -1.0), (-0.5423, 0.835, 1.0), (-0.3694, 0.9274, -1.0), (-0.3694, 0.9274, 1.0), (-0.1819, 0.9843, -1.0), (-0.1819, 0.9843, 1.0), (-0.604, 0.5872, 1.0), (-0.4774, 0.6911, 1.0), (-0.1762, 0.8159, 1.0), (-0.01324, 0.8319, 1.0), (-0.3329, 0.7683, 1.0), (-0.8486, -0.003492, 1.0), (-0.8326, 0.1595, 1.0), (-0.8326, -0.1665, 1.0), (-0.7078, -0.4676, 1.0), (-0.4774, -0.6981, 1.0), (-0.604, -0.5942, 1.0), (-0.785, -0.3232, 1.0), (-0.01324, -0.8389, 1.0), (0.1497, -0.8228, 1.0), (0.4509, -0.6981, 1.0), (0.5775, -0.5942, 1.0), (0.3065, -0.7753, 1.0), (0.6814, 0.4606, 1.0), (0.5775, 0.5872, 1.0), (0.8222, -0.003492, 1.0), (0.8061, 0.1595, 1.0), (0.7586, 0.3162, 1.0), (-0.785, 0.3162, 1.0), (-0.7078, 0.4606, 1.0), (-0.3329, -0.7753, 1.0), (0.3065, 0.7683, 1.0), (0.1497, 0.8159, 1.0), (-0.1762, -0.8228, 1.0), (0.4509, 0.6911, 1.0), (0.6814, -0.4676, 1.0), (0.8061, -0.1665, 1.0), (0.7586, -0.3232, 1.0), (0.1497, 0.8159, -1.0), (0.3065, 0.7683, -1.0), (0.5775, 0.5872, -1.0), (0.6814, 0.4606, -1.0), (0.4509, 0.6911, -1.0), (0.4509, -0.6981, -1.0), (0.5775, -0.5942, -1.0), (0.7586, -0.3232, -1.0), (0.8061, -0.1665, -1.0), (0.6814, -0.4676, -1.0), (-0.785, -0.3232, -1.0), (-0.604, -0.5942, -1.0), (-0.7078, -0.4676, -1.0), (-0.3329, -0.7753, -1.0), (-0.01324, -0.8389, -1.0), (-0.1762, -0.8228, -1.0), (-0.4774, -0.6981, -1.0), (-0.8486, -0.003492, -1.0), (-0.785, 0.3162, -1.0), (-0.8326, 0.1595, -1.0), (-0.604, 0.5872, -1.0), (-0.3329, 0.7683, -1.0), (-0.4774, 0.6911, -1.0), (-0.7078, 0.4606, -1.0), (-0.01324, 0.8319, -1.0), (0.3065, -0.7753, -1.0), (0.7586, 0.3162, -1.0), (0.8222, -0.003492, -1.0), (0.8061, 0.1595, -1.0), (-0.8326, -0.1665, -1.0), (-0.1762, 0.8159, -1.0), (0.1497, -0.8228, -1.0)], [], [(0, 1, 3, 2), (2, 3, 5, 4), (4, 5, 7, 6), (6, 7, 9, 8), (8, 9, 11, 10), (10, 11, 13, 12), (12, 13, 15, 14), (14, 15, 17, 16), (16, 17, 19, 18), (18, 19, 21, 20), (20, 21, 23, 22), (22, 23, 25, 24), (24, 25, 27, 26), (26, 27, 29, 28), (28, 29, 31, 30), (30, 31, 33, 32), (32, 33, 35, 34), (34, 35, 37, 36), (36, 37, 39, 38), (38, 39, 41, 40), (40, 41, 43, 42), (42, 43, 45, 44), (44, 45, 47, 46), (46, 47, 49, 48), (48, 49, 51, 50), (50, 51, 53, 52), (52, 53, 55, 54), (54, 55, 57, 56), (56, 57, 59, 58), (58, 59, 61, 60), (75, 45, 43, 41, 39, 37, 35, 33, 31, 29, 27, 25, 23, 21, 19, 17, 15, 13, 11, 9, 7, 5, 3, 1, 63, 61, 59, 57, 55, 53, 86, 87, 64, 65, 68, 66, 67, 90, 89, 92, 82, 81, 85, 84, 83, 94, 95, 93, 79, 78, 80, 77, 76, 91, 88, 73, 74, 72), (86, 53, 51, 49, 47, 45, 75, 71, 69, 70), (60, 61, 63, 62), (62, 63, 1, 0), (112, 38, 40, 42, 44, 46, 125, 106, 108, 107), (125, 46, 48, 50, 52, 54, 56, 58, 60, 62, 0, 2, 4, 6, 8, 10, 12, 14, 16, 18, 20, 22, 24, 26, 28, 30, 32, 34, 36, 38, 112, 109, 111, 110, 127, 121, 101, 102, 105, 103, 104, 123, 124, 122, 99, 98, 100, 97, 96, 120, 126, 117, 118, 116, 119, 114, 115, 113), (96, 90, 67, 120), (97, 89, 90, 96), (100, 92, 89, 97), (98, 82, 92, 100), (81, 82, 98, 99), (85, 81, 99, 122), (84, 85, 122, 124), (83, 84, 124, 123), (94, 83, 123, 104), (95, 94, 104, 103), (93, 95, 103, 105), (79, 93, 105, 102), (78, 79, 102, 101), (80, 78, 101, 121), (77, 80, 121, 127), (76, 77, 127, 110), (91, 76, 110, 111), (88, 91, 111, 109), (73, 88, 109, 112), (74, 73, 112, 107), (108, 72, 74, 107), (106, 75, 72, 108), (125, 71, 75, 106), (113, 69, 71, 125), (115, 70, 69, 113), (114, 86, 70, 115), (119, 87, 86, 114), (116, 64, 87, 119), (118, 65, 64, 116), (117, 68, 65, 118), (126, 66, 68, 117), (120, 67, 66, 126)])
me_cylinder_004.polygons.foreach_set('use_smooth', [True] * 68)
me_cylinder_004.polygons.foreach_set('material_index', [0, 0, 0, 0, 0, 0, 0, 0, 0, 0, 0, 0, 0, 0, 0, 0, 0, 0, 0, 0, 0, 0, 0, 0, 0, 0, 0, 0, 0, 0, 0, 0, 0, 0, 0, 0, 20168, 20168, 20168, 20168, 20168, 20168, 20168, 20168, 20168, 20168, 20168, 20168, 20168, 20168, 20168, 20168, 20168, 20168, 20168, 20168, 20168, 20168, 20168, 20168, 20168, 20168, 20168, 20168, 20168, 20168, 20168, 20168])
_uv = me_cylinder_004.uv_layers.new(name='UVMap')
_uv.uv.foreach_set('vector', [1.0, 0.5, 1.0, 1.0, 0.9688, 1.0, 0.9688, 0.5, 0.9688, 0.5, 0.9688, 1.0, 0.9375, 1.0, 0.9375, 0.5, 0.9375, 0.5, 0.9375, 1.0, 0.9062, 1.0, 0.9062, 0.5, 0.9062, 0.5, 0.9062, 1.0, 0.875, 1.0, 0.875, 0.5, 0.875, 0.5, 0.875, 1.0, 0.8438, 1.0, 0.8438, 0.5, 0.8438, 0.5, 0.8438, 1.0, 0.8125, 1.0, 0.8125, 0.5, 0.8125, 0.5, 0.8125, 1.0, 0.7812, 1.0, 0.7812, 0.5, 0.7812, 0.5, 0.7812, 1.0, 0.75, 1.0, 0.75, 0.5, 0.75, 0.5, 0.75, 1.0, 0.7188, 1.0, 0.7188, 0.5, 0.7188, 0.5, 0.7188, 1.0, 0.6875, 1.0, 0.6875, 0.5, 0.6875, 0.5, 0.6875, 1.0, 0.6562, 1.0, 0.6562, 0.5, 0.6562, 0.5, 0.6562, 1.0, 0.625, 1.0, 0.625, 0.5, 0.625, 0.5, 0.625, 1.0, 0.5938, 1.0, 0.5938, 0.5, 0.5938, 0.5, 0.5938, 1.0, 0.5625, 1.0, 0.5625, 0.5, 0.5625, 0.5, 0.5625, 1.0, 0.5312, 1.0, 0.5312, 0.5, 0.5312, 0.5, 0.5312, 1.0, 0.5, 1.0, 0.5, 0.5, 0.5, 0.5, 0.5, 1.0, 0.4688, 1.0, 0.4688, 0.5, 0.4688, 0.5, 0.4688, 1.0, 0.4375, 1.0, 0.4375, 0.5, 0.4375, 0.5, 0.4375, 1.0, 0.4062, 1.0, 0.4062, 0.5, 0.4062, 0.5, 0.4062, 1.0, 0.375, 1.0, 0.375, 0.5, 0.375, 0.5, 0.375, 1.0, 0.3438, 1.0, 0.3438, 0.5, 0.3438, 0.5, 0.3438, 1.0, 0.3125, 1.0, 0.3125, 0.5, 0.3125, 0.5, 0.3125, 1.0, 0.2812, 1.0, 0.2812, 0.5, 0.2812, 0.5, 0.2812, 1.0, 0.25, 1.0, 0.25, 0.5, 0.25, 0.5, 0.25, 1.0, 0.2188, 1.0, 0.2188, 0.5, 0.2188, 0.5, 0.2188, 1.0, 0.1875, 1.0, 0.1875, 0.5, 0.1875, 0.5, 0.1875, 1.0, 0.1562, 1.0, 0.1562, 0.5, 0.1562, 0.5, 0.1562, 1.0, 0.125, 1.0, 0.125, 0.5, 0.125, 0.5, 0.125, 1.0, 0.09375, 1.0, 0.09375, 0.5, 0.09375, 0.5, 0.09375, 1.0, 0.0625, 1.0, 0.0625, 0.5, 0.05841, 0.1716, 0.02827, 0.1582, 0.05045, 0.1167, 0.08029, 0.08029, 0.1167, 0.05045, 0.1582, 0.02827, 0.2032, 0.01461, 0.25, 0.01, 0.2968, 0.01461, 0.3418, 0.02827, 0.3833, 0.05045, 0.4197, 0.08029, 0.4496, 0.1167, 0.4717, 0.1582, 0.4854, 0.2032, 0.49, 0.25, 0.4854, 0.2968, 0.4717, 0.3418, 0.4496, 0.3833, 0.4197, 0.4197, 0.3833, 0.4496, 0.3418, 0.4717, 0.2968, 0.4854, 0.25, 0.49, 0.2032, 0.4854, 0.1582, 0.4717, 0.1167, 0.4496, 0.08029, 0.4197, 0.05045, 0.3833, 0.02827, 0.3418, 0.05841, 0.325, 0.07694, 0.3597, 0.1019, 0.3901, 0.1323, 0.415, 0.1669, 0.4336, 0.2045, 0.445, 0.2436, 0.4488, 0.2828, 0.445, 0.3204, 0.4336, 0.355, 0.415, 0.3854, 0.3901, 0.4104, 0.3597, 0.4289, 0.325, 0.4403, 0.2874, 0.4441, 0.2483, 0.4403, 0.2092, 0.4289, 0.1716, 0.4104, 0.1369, 0.3854, 0.1066, 0.355, 0.08162, 0.3204, 0.06309, 0.2828, 0.05168, 0.2436, 0.04783, 0.2045, 0.05168, 0.1669, 0.06309, 0.1323, 0.08162, 0.1019, 0.1066, 0.07694, 0.1369, 0.05841, 0.325, 0.02827, 0.3418, 0.01461, 0.2968, 0.01, 0.25, 0.01461, 0.2032, 0.02827, 0.1582, 0.05841, 0.1716, 0.047, 0.2092, 0.04315, 0.2483, 0.047, 0.2874, 0.0625, 0.5, 0.0625, 1.0, 0.03125, 1.0, 0.03125, 0.5, 0.03125, 0.5, 0.03125, 1.0, 0.0, 1.0, 0.0, 0.5, 0.6323, 0.08162, 0.6167, 0.05045, 0.5803, 0.08029, 0.5504, 0.1167, 0.5283, 0.1582, 0.5146, 0.2032, 0.547, 0.2092, 0.5584, 0.1716, 0.5769, 0.1369, 0.6019, 0.1066, 0.547, 0.2092, 0.5146, 0.2032, 0.51, 0.25, 0.5146, 0.2968, 0.5283, 0.3418, 0.5504, 0.3833, 0.5803, 0.4197, 0.6167, 0.4496, 0.6582, 0.4717, 0.7032, 0.4854, 0.75, 0.49, 0.7968, 0.4854, 0.8418, 0.4717, 0.8833, 0.4496, 0.9197, 0.4197, 0.9496, 0.3833, 0.9717, 0.3418, 0.9854, 0.2968, 0.99, 0.25, 0.9854, 0.2032, 0.9717, 0.1582, 0.9496, 0.1167, 0.9197, 0.08029, 0.8833, 0.05045, 0.8418, 0.02827, 0.7968, 0.01461, 0.75, 0.01, 0.7032, 0.01461, 0.6582, 0.02827, 0.6167, 0.05045, 0.6323, 0.08162, 0.6669, 0.06309, 0.7045, 0.05168, 0.7436, 0.04783, 0.7828, 0.05168, 0.8204, 0.06309, 0.855, 0.08162, 0.8854, 0.1066, 0.9104, 0.1369, 0.9289, 0.1716, 0.9403, 0.2092, 0.9441, 0.2483, 0.9403, 0.2874, 0.9289, 0.325, 0.9104, 0.3597, 0.8854, 0.3901, 0.855, 0.415, 0.8204, 0.4336, 0.7828, 0.445, 0.7436, 0.4488, 0.7045, 0.445, 0.6669, 0.4336, 0.6323, 0.415, 0.6019, 0.3901, 0.5769, 0.3597, 0.5584, 0.325, 0.547, 0.2874, 0.5432, 0.2483, 0.9688, 0.7169, 0.9688, 0.7857, 1.0, 0.7857, 1.0, 0.7169, 0.9375, 0.7169, 0.9375, 0.7857, 0.9688, 0.7857, 0.9688, 0.7169, 0.9062, 0.7169, 0.9062, 0.7857, 0.9375, 0.7857, 0.9375, 0.7169, 0.875, 0.7169, 0.875, 0.7857, 0.9062, 0.7857, 0.9062, 0.7169, 0.8438, 0.7857, 0.875, 0.7857, 0.875, 0.7169, 0.8438, 0.7169, 0.8125, 0.7857, 0.8438, 0.7857, 0.8438, 0.7169, 0.8125, 0.7169, 0.7812, 0.7857, 0.8125, 0.7857, 0.8125, 0.7169, 0.7812, 0.7169, 0.75, 0.7857, 0.7812, 0.7857, 0.7812, 0.7169, 0.75, 0.7169, 0.7188, 0.7857, 0.75, 0.7857, 0.75, 0.7169, 0.7188, 0.7169, 0.6875, 0.7857, 0.7188, 0.7857, 0.7188, 0.7169, 0.6875, 0.7169, 0.6562, 0.7857, 0.6875, 0.7857, 0.6875, 0.7169, 0.6562, 0.7169, 0.625, 0.7857, 0.6562, 0.7857, 0.6562, 0.7169, 0.625, 0.7169, 0.5938, 0.7857, 0.625, 0.7857, 0.625, 0.7169, 0.5938, 0.7169, 0.5625, 0.7857, 0.5938, 0.7857, 0.5938, 0.7169, 0.5625, 0.7169, 0.5312, 0.7857, 0.5625, 0.7857, 0.5625, 0.7169, 0.5312, 0.7169, 0.5, 0.7857, 0.5312, 0.7857, 0.5312, 0.7169, 0.5, 0.7169, 0.4688, 0.7857, 0.5, 0.7857, 0.5, 0.7169, 0.4688, 0.7169, 0.4375, 0.7857, 0.4688, 0.7857, 0.4688, 0.7169, 0.4375, 0.7169, 0.4062, 0.7857, 0.4375, 0.7857, 0.4375, 0.7169, 0.4062, 0.7169, 0.375, 0.7857, 0.4062, 0.7857, 0.4062, 0.7169, 0.375, 0.7169, 0.3438, 0.7169, 0.3438, 0.7857, 0.375, 0.7857, 0.375, 0.7169, 0.3125, 0.7169, 0.3125, 0.7857, 0.3438, 0.7857, 0.3438, 0.7169, 0.2812, 0.7169, 0.2812, 0.7857, 0.3125, 0.7857, 0.3125, 0.7169, 0.25, 0.7169, 0.25, 0.7857, 0.2812, 0.7857, 0.2812, 0.7169, 0.2188, 0.7169, 0.2188, 0.7857, 0.25, 0.7857, 0.25, 0.7169, 0.1875, 0.7169, 0.1875, 0.7857, 0.2188, 0.7857, 0.2188, 0.7169, 0.1562, 0.7169, 0.1562, 0.7857, 0.1875, 0.7857, 0.1875, 0.7169, 0.125, 0.7169, 0.125, 0.7857, 0.1562, 0.7857, 0.1562, 0.7169, 0.09375, 0.7169, 0.09375, 0.7857, 0.125, 0.7857, 0.125, 0.7169, 0.0625, 0.7169, 0.0625, 0.7857, 0.09375, 0.7857, 0.09375, 0.7169, 0.03125, 0.7169, 0.03125, 0.7857, 0.0625, 0.7857, 0.0625, 0.7169, 0.0, 0.7169, 0.0, 0.7857, 0.03125, 0.7857, 0.03125, 0.7169])
me_cylinder_004.materials.append(mat_material_001)
me_cylinder_004.update()
me_cube_006 = bpy.data.meshes.new('Cube.006')
me_cube_006.from_pydata([(-1.0, -1.0, -1.0), (-1.0, -1.0, 1.0), (-1.0, 1.0, -1.0), (-1.0, 1.0, 1.0), (1.0, -1.0, -1.0), (1.0, -1.0, 1.0), (1.0, 1.0, -1.0), (1.0, 1.0, 1.0)], [], [(0, 1, 3, 2), (2, 3, 7, 6), (6, 7, 5, 4), (4, 5, 1, 0), (2, 6, 4, 0), (7, 3, 1, 5)])
me_cube_006.polygons.foreach_set('use_smooth', [True] * 6)
_uv = me_cube_006.uv_layers.new(name='UVMap')
_uv.uv.foreach_set('vector', [0.375, 0.0, 0.625, 0.0, 0.625, 0.25, 0.375, 0.25, 0.375, 0.25, 0.625, 0.25, 0.625, 0.5, 0.375, 0.5, 0.375, 0.5, 0.625, 0.5, 0.625, 0.75, 0.375, 0.75, 0.375, 0.75, 0.625, 0.75, 0.625, 1.0, 0.375, 1.0, 0.125, 0.5, 0.375, 0.5, 0.375, 0.75, 0.125, 0.75, 0.625, 0.5, 0.875, 0.5, 0.875, 0.75, 0.625, 0.75])
me_cube_006.materials.append(mat_material_001)
me_cube_006.update()
me_cube_007 = bpy.data.meshes.new('Cube.007')
me_cube_007.from_pydata([(-1.0, -1.0, -1.0), (-1.0, -1.0, 1.0), (-1.0, 1.0, -1.0), (-1.0, 1.0, 1.0), (1.0, -1.0, -1.0), (1.0, -1.0, 1.0), (1.0, 1.0, -1.0), (1.0, 1.0, 1.0)], [], [(0, 1, 3, 2), (2, 3, 7, 6), (6, 7, 5, 4), (4, 5, 1, 0), (2, 6, 4, 0), (7, 3, 1, 5)])
me_cube_007.polygons.foreach_set('use_smooth', [True] * 6)
_uv = me_cube_007.uv_layers.new(name='UVMap')
_uv.uv.foreach_set('vector', [0.375, 0.0, 0.625, 0.0, 0.625, 0.25, 0.375, 0.25, 0.375, 0.25, 0.625, 0.25, 0.625, 0.5, 0.375, 0.5, 0.375, 0.5, 0.625, 0.5, 0.625, 0.75, 0.375, 0.75, 0.375, 0.75, 0.625, 0.75, 0.625, 1.0, 0.375, 1.0, 0.125, 0.5, 0.375, 0.5, 0.375, 0.75, 0.125, 0.75, 0.625, 0.5, 0.875, 0.5, 0.875, 0.75, 0.625, 0.75])
me_cube_007.materials.append(mat_material_001)
me_cube_007.update()
me_cube_008 = bpy.data.meshes.new('Cube.008')
me_cube_008.from_pydata([(-1.0, -1.0, -1.0), (-1.0, -1.0, 1.0), (-1.0, 1.0, -1.0), (-1.0, 1.0, 1.0), (1.0, -1.0, -1.0), (1.0, -1.0, 1.0), (1.0, 1.0, -1.0), (1.0, 1.0, 1.0)], [], [(0, 1, 3, 2), (2, 3, 7, 6), (6, 7, 5, 4), (4, 5, 1, 0), (2, 6, 4, 0), (7, 3, 1, 5)])
_uv = me_cube_008.uv_layers.new(name='UVMap')
_uv.uv.foreach_set('vector', [0.375, 0.0, 0.625, 0.0, 0.625, 0.25, 0.375, 0.25, 0.375, 0.25, 0.625, 0.25, 0.625, 0.5, 0.375, 0.5, 0.375, 0.5, 0.625, 0.5, 0.625, 0.75, 0.375, 0.75, 0.375, 0.75, 0.625, 0.75, 0.625, 1.0, 0.375, 1.0, 0.125, 0.5, 0.375, 0.5, 0.375, 0.75, 0.125, 0.75, 0.625, 0.5, 0.875, 0.5, 0.875, 0.75, 0.625, 0.75])
me_cube_008.materials.append(mat_material_001)
me_cube_008.update()
me_cube_009 = bpy.data.meshes.new('Cube.009')
me_cube_009.from_pydata([(-1.0, -1.0, -1.0), (-1.0, -1.0, 1.0), (-1.0, 1.0, -1.0), (-1.0, 1.0, 1.0), (1.0, -1.0, -1.0), (1.0, -1.0, 1.0), (1.0, 1.0, -1.0), (1.0, 1.0, 1.0)], [], [(0, 1, 3, 2), (2, 3, 7, 6), (6, 7, 5, 4), (4, 5, 1, 0), (2, 6, 4, 0), (7, 3, 1, 5)])
me_cube_009.polygons.foreach_set('use_smooth', [True] * 6)
_uv = me_cube_009.uv_layers.new(name='UVMap')
_uv.uv.foreach_set('vector', [0.375, 0.0, 0.625, 0.0, 0.625, 0.25, 0.375, 0.25, 0.375, 0.25, 0.625, 0.25, 0.625, 0.5, 0.375, 0.5, 0.375, 0.5, 0.625, 0.5, 0.625, 0.75, 0.375, 0.75, 0.375, 0.75, 0.625, 0.75, 0.625, 1.0, 0.375, 1.0, 0.125, 0.5, 0.375, 0.5, 0.375, 0.75, 0.125, 0.75, 0.625, 0.5, 0.875, 0.5, 0.875, 0.75, 0.625, 0.75])
me_cube_009.materials.append(mat_material_001)
me_cube_009.update()

# ---- objects
ob_cube = bpy.data.objects.new('Cube', me_cube_001)
ob_cylinder_001 = bpy.data.objects.new('Cylinder.001', me_cylinder_001)
ob_cylinder_002 = bpy.data.objects.new('Cylinder.002', me_cylinder_002)
ob_cube_001 = bpy.data.objects.new('Cube.001', me_cube_002)
ob_cube_002 = bpy.data.objects.new('Cube.002', me_cube_003)
ob_cube_003 = bpy.data.objects.new('Cube.003', me_cube_004)
ob_cube_004 = bpy.data.objects.new('Cube.004', me_cube_005)
ob_cylinder_003 = bpy.data.objects.new('Cylinder.003', me_cylinder_004)
ob_cube_005 = bpy.data.objects.new('Cube.005', me_cube_006)
ob_cube_006 = bpy.data.objects.new('Cube.006', me_cube_007)
ob_cube_007 = bpy.data.objects.new('Cube.007', me_cube_008)
ob_cube_008 = bpy.data.objects.new('Cube.008', me_cube_009)

# ---- transforms, parenting, visibility, modifiers, constraints
ob_cube.location = (-1.152, 0.1851, 1.038)
ob_cube.rotation_euler = (0.2231, -0.0, 0.0)
ob_cube.scale = (1.013, 2.032, 0.1037)
_m = ob_cube.modifiers.new('Auto Smooth', 'NODES')
_m.node_group = ng_auto_smooth
_gi = [s.identifier for s in ng_auto_smooth.interface.items_tree if s.item_type == 'SOCKET' and s.in_out == 'INPUT']
_m[_gi[1]] = 0.5236  # Angle
ob_cylinder_001.location = (-2.242, -0.004755, 1.11)
ob_cylinder_001.rotation_euler = (0.0, 1.571, 0.0)
ob_cylinder_001.scale = (1.362, 1.362, -0.06672)
ob_cylinder_002.location = (-1.182, 0.7198, 1.592)
ob_cylinder_002.rotation_euler = (-1.353, -0.0, 0.0)
ob_cylinder_002.scale = (0.2861, 0.3266, 2.404)
_m = ob_cylinder_002.modifiers.new('Auto Smooth', 'NODES')
_m.node_group = ng_auto_smooth
_gi = [s.identifier for s in ng_auto_smooth.interface.items_tree if s.item_type == 'SOCKET' and s.in_out == 'INPUT']
_m[_gi[1]] = 0.5236  # Angle
ob_cube_001.location = (-2.246, 0.02089, 1.139)
ob_cube_001.scale = (0.07142, 0.07331, 1.161)
ob_cube_002.location = (-2.244, 0.02083, 1.144)
ob_cube_002.rotation_euler = (-0.7226, -0.0, 0.0)
ob_cube_002.scale = (0.07142, 0.07331, 1.161)
ob_cube_003.location = (-2.244, 0.02083, 1.144)
ob_cube_003.rotation_euler = (-1.496, -0.0, 0.0)
ob_cube_003.scale = (0.07142, 0.07331, 1.161)
ob_cube_004.location = (-2.244, 0.02083, 1.144)
ob_cube_004.rotation_euler = (-2.438, -0.0, 0.0)
ob_cube_004.scale = (0.07142, 0.07331, 1.161)
ob_cylinder_003.location = (-0.08464, -0.004755, 1.11)
ob_cylinder_003.rotation_euler = (0.0, 1.571, 0.0)
ob_cylinder_003.scale = (1.362, 1.362, -0.06672)
ob_cube_005.location = (-0.08838, 0.02089, 1.139)
ob_cube_005.scale = (0.07142, 0.07331, 1.161)
ob_cube_006.location = (-0.08648, 0.02083, 1.144)
ob_cube_006.rotation_euler = (-0.7226, -0.0, 0.0)
ob_cube_006.scale = (0.07142, 0.07331, 1.161)
ob_cube_007.location = (-0.08648, 0.02083, 1.144)
ob_cube_007.rotation_euler = (-1.496, -0.0, 0.0)
ob_cube_007.scale = (0.07142, 0.07331, 1.161)
ob_cube_008.location = (-0.08648, 0.02083, 1.144)
ob_cube_008.rotation_euler = (-2.438, -0.0, 0.0)
ob_cube_008.scale = (0.07142, 0.07331, 1.161)

# ---- collection membership
col_collection.objects.link(ob_cube)
col_collection.objects.link(ob_cylinder_001)
col_collection.objects.link(ob_cylinder_002)
col_collection.objects.link(ob_cube_001)
col_collection.objects.link(ob_cube_002)
col_collection.objects.link(ob_cube_003)
col_collection.objects.link(ob_cube_004)
col_collection.objects.link(ob_cylinder_003)
col_collection.objects.link(ob_cube_005)
col_collection.objects.link(ob_cube_006)
col_collection.objects.link(ob_cube_007)
col_collection.objects.link(ob_cube_008)

# ---- scene / render settings (as saved in the file)
scene.frame_start = 1; scene.frame_end = 250; scene.frame_set(1)
scene.render.engine = 'BLENDER_EEVEE_NEXT'
scene.cycles.sampling_pattern = 'TABULATED_SOBOL'
scene.view_settings.view_transform = 'Filmic'
bpy.context.view_layer.update()

# ---- added for rendering (the .blend has no active camera and no usable light): camera, sun
cam_auto = bpy.data.cameras.new('AutoCamera')
cam_auto.lens = 50.0
cam_auto.sensor_width = 36.0
cam_auto.clip_end = 1000.0
ob_auto_camera = bpy.data.objects.new('AutoCamera', cam_auto)
scene.collection.objects.link(ob_auto_camera)
ob_auto_camera.location = (5.12495, -6.50996, 6.19759)
ob_auto_camera.rotation_euler = (1.09748, -7.21219e-08, 0.694738)
scene.camera = ob_auto_camera
light_auto_sun = bpy.data.lights.new('AutoSun', 'SUN')
light_auto_sun.energy = 3.0
light_auto_sun.angle = 0.0523599
ob_auto_sun = bpy.data.objects.new('AutoSun', light_auto_sun)
scene.collection.objects.link(ob_auto_sun)
ob_auto_sun.rotation_euler = (0.872665, 0.174533, 0.523599)
bpy.context.view_layer.update()
